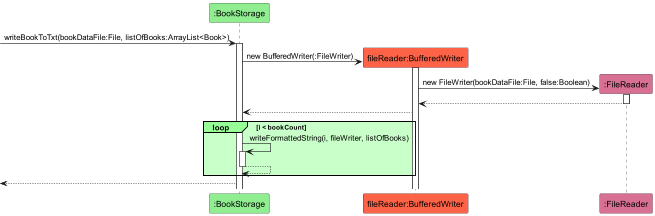

The diagram above was rendered by PlantUML. Its source (embedded in the PNG):
@startuml
!include style.puml

participant ":BookStorage" as BookStorage STORAGE_COLOR
participant "fileReader:BufferedWriter" as BufferedWriter BUFFERED_WRITER_COLOR
participant ":FileReader" as FileWriter FILE_WRITER_COLOR

[-> BookStorage : writeBookToTxt(bookDataFile:File, listOfBooks:ArrayList<Book>)
activate BookStorage

create BufferedWriter
BookStorage -> BufferedWriter : new BufferedWriter(:FileWriter)
activate BufferedWriter

create FileWriter
BufferedWriter -> FileWriter : new FileWriter(bookDataFile:File, false:Boolean)
activate FileWriter

FileWriter --> BufferedWriter
deactivate FileWriter

BufferedWriter --> BookStorage

loop#physical #technology i < bookCount
BookStorage -> BookStorage : writeFormattedString(i, fileWriter, listOfBooks)
activate BookStorage

BookStorage --> BookStorage
deactivate BookStorage

end
[<-- BookStorage

@enduml